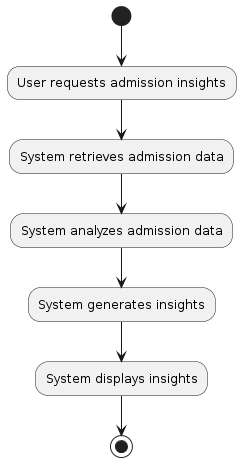

The diagram above was rendered by PlantUML. Its source (embedded in the PNG):
@startuml
(*) --> "User requests admission insights"
--> "System retrieves admission data"
--> "System analyzes admission data"
--> "System generates insights"
--> "System displays insights"
--> (*)
@enduml